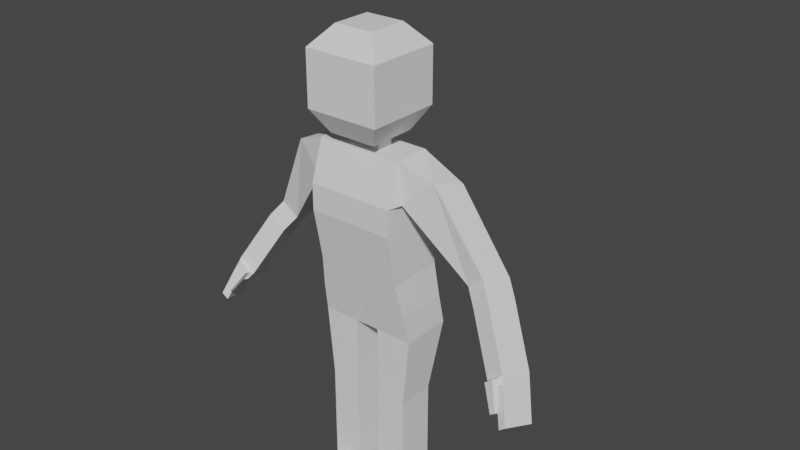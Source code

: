 # Source: lowPolyHeroBase2.blend  (saved by Blender 2.90.8; exported with 4.5.12 LTS)
import bpy
from mathutils import Matrix  # noqa: F401  (used for matrix-valued properties, if any)

bpy.ops.wm.read_factory_settings(use_empty=True)
scene = bpy.context.scene
scene.name = 'Scene'

# ---- collections
col_collection = bpy.data.collections.new('Collection'); scene.collection.children.link(col_collection)

# ---- world
world_world = bpy.data.worlds.new('World'); scene.world = world_world
world_world.use_nodes = True; world_world.node_tree.nodes.clear()
_N = world_world.node_tree.nodes; _L = world_world.node_tree.links
n0 = _N.new('ShaderNodeOutputWorld'); n0.name = 'World Output'; n0.location = (300, 300)
n1 = _N.new('ShaderNodeBackground'); n1.name = 'Background'; n1.location = (10, 300)
n1.inputs[0].default_value = (0.05088, 0.05088, 0.05088, 1.0)
_L.new(n1.outputs[0], n0.inputs[0])
n0.is_active_output = True
world_world.color = (0.05088, 0.05088, 0.05088)
world_world.use_sun_shadow = False
world_world.sun_shadow_jitter_overblur = 0.0

# ---- cameras
cam_camera_002 = bpy.data.cameras.new('Camera.002')
cam_camera_002.clip_end = 100.0
cam_camera_002.lens = 39.38

# ---- meshes
me_cube_002 = bpy.data.meshes.new('Cube.002')
me_cube_002.from_pydata([(0.287, -1.0, 1.633), (0.287, 1.446, -1.0), (0.287, -0.2816, -1.0), (0.287, 1.138, 1.633), (1.152, -0.2821, -1.0), (1.0, -1.0, 1.633), (1.152, 1.446, -1.0), (1.0, 1.138, 1.633), (0.0, 1.446, -1.0), (0.0, 1.138, 1.633), (0.0, -0.2705, -1.0), (0.0, -1.0, 1.633), (0.287, 1.0, -5.622), (0.287, -0.283, -5.622), (1.0, 1.0, -5.622), (1.0, -0.283, -5.622), (1.0, 1.0, -2.627), (0.287, 1.0, -2.627), (0.287, -0.283, -2.627), (1.0, -0.283, -2.627), (1.0, 1.0, -3.018), (0.287, 1.0, -3.018), (0.287, -0.283, -3.018), (1.0, -0.283, -3.018), (1.0, 1.0, -4.906), (0.287, 1.0, -4.906), (0.287, -0.283, -4.906), (1.0, -0.283, -4.906), (0.287, -1.616, -5.622), (1.0, -1.616, -5.622), (0.287, -1.616, -5.273), (1.0, -1.616, -5.273), (0.287, 0.6945, 3.167), (1.0, 0.6945, 3.167), (1.0, -0.5501, 3.167), (0.287, -0.5501, 3.167), (0.0, 0.6945, 3.167), (0.0, -0.5501, 3.167), (1.0, 1.27, 2.242), (0.287, 1.27, 2.242), (1.0, -1.0, 2.242), (0.287, -1.0, 2.242), (0.0, -1.0, 2.242), (0.0, 1.27, 2.242), (2.935, 1.158, 0.814), (2.741, 0.205, 0.9815), (2.569, 1.207, 0.5157), (2.374, 0.2536, 0.6832), (4.215, -0.1583, -1.633), (4.021, -1.112, -1.466), (4.07, -0.1391, -1.752), (3.875, -1.092, -1.584), (3.006, -0.04203, 0.6366), (3.201, 0.9113, 0.4692), (2.834, 0.9598, 0.1709), (2.639, 0.006532, 0.3383), (3.68, -0.6181, -0.556), (3.508, 0.3838, -1.022), (3.875, 0.3352, -0.7234), (3.313, -0.5695, -0.8543), (3.747, -0.7152, -0.735), (3.619, 0.2809, -1.165), (3.942, 0.2381, -0.9025), (3.424, -0.6724, -0.9979), (3.833, -0.8392, -0.9636), (3.869, 0.1351, -1.26), (4.028, 0.1141, -1.131), (3.674, -0.8182, -1.093), (3.444, -0.7378, -0.9206), (3.367, -0.6661, -0.8205), (3.623, -0.7, -0.6126), (3.67, -0.7677, -0.7374), (3.429, -0.8983, -0.8586), (3.369, -0.8426, -0.7809), (3.567, -0.8689, -0.6194), (3.604, -0.9215, -0.7163), (3.697, -1.072, -1.311), (3.844, -1.092, -1.191), (3.687, -1.177, -1.27), (3.801, -1.192, -1.177), (0.287, 1.295, -0.3337), (0.287, -0.4634, -0.3337), (1.103, 1.295, -0.3337), (1.103, -0.4638, -0.3337), (0.0, -0.4551, -0.3337), (0.0, 1.295, -0.3337), (0.287, 1.233, 0.4399), (0.287, -0.6745, 0.4399), (1.0, 1.233, 0.4399), (1.0, -0.6747, 0.4399), (0.0, -0.6695, 0.4399), (0.0, 1.233, 0.4399), (1.963, 0.6889, 2.691), (1.462, 1.17, 1.964), (1.761, -0.299, 2.864), (1.113, -0.5371, 2.264)], [], [(91, 9, 3, 86), (86, 3, 7, 88), (88, 7, 5, 89), (8, 1, 2, 10), (25, 24, 14, 12), (93, 92, 44, 46), (38, 39, 32, 33), (12, 14, 15, 13), (87, 0, 11, 90), (89, 5, 0, 87), (26, 25, 12, 13), (27, 26, 30, 31), (24, 27, 15, 14), (6, 4, 19, 16), (4, 2, 18, 19), (2, 1, 17, 18), (1, 6, 16, 17), (16, 19, 23, 20), (19, 18, 22, 23), (18, 17, 21, 22), (17, 16, 20, 21), (20, 23, 27, 24), (23, 22, 26, 27), (22, 21, 25, 26), (21, 20, 24, 25), (31, 30, 28, 29), (15, 27, 31, 29), (13, 15, 29, 28), (26, 13, 28, 30), (33, 32, 35, 34), (32, 36, 37, 35), (42, 41, 35, 37), (39, 43, 36, 32), (41, 40, 34, 35), (0, 5, 40, 41), (3, 9, 43, 39), (11, 0, 41, 42), (7, 3, 39, 38), (5, 7, 38, 40), (66, 64, 49, 48), (92, 94, 45, 44), (95, 93, 46, 47), (94, 95, 47, 45), (51, 50, 48, 49), (67, 65, 50, 51), (65, 66, 48, 50), (64, 67, 51, 49), (45, 47, 55, 52), (46, 44, 53, 54), (47, 46, 54, 55), (44, 45, 52, 53), (52, 55, 59, 56), (54, 53, 58, 57), (55, 54, 57, 59), (53, 52, 56, 58), (38, 39, 43), (56, 59, 69, 70), (57, 58, 62, 61), (59, 57, 61, 63), (58, 56, 60, 62), (60, 63, 67, 64), (61, 62, 66, 65), (63, 61, 65, 67), (62, 60, 64, 66), (68, 71, 77, 76), (63, 60, 71, 68), (60, 56, 70, 71), (59, 63, 68, 69), (74, 73, 72, 75), (70, 69, 73, 74), (71, 70, 74, 75), (69, 68, 72, 73), (76, 77, 79, 78), (71, 75, 79, 77), (72, 68, 76, 78), (75, 72, 78, 79), (4, 83, 81, 2), (2, 81, 84, 10), (6, 82, 83, 4), (1, 80, 82, 6), (8, 85, 80, 1), (83, 89, 87, 81), (81, 87, 90, 84), (82, 88, 89, 83), (80, 86, 88, 82), (85, 91, 86, 80), (34, 40, 95, 94), (40, 38, 93, 95), (33, 34, 94, 92), (38, 33, 92, 93)])
_uv = me_cube_002.uv_layers.new(name='UVMap')
_uv.uv.foreach_set('vector', [0.5117, 0.375, 0.625, 0.375, 0.625, 0.4109, 0.5117, 0.4109, 0.5117, 0.4109, 0.625, 0.4109, 0.625, 0.5, 0.5117, 0.5, 0.5117, 0.5, 0.625, 0.5, 0.625, 0.75, 0.5117, 0.75, 0.25, 0.5, 0.2859, 0.5, 0.2859, 0.75, 0.25, 0.75, 0.375, 0.4109, 0.375, 0.5, 0.375, 0.5, 0.375, 0.4109, 0.625, 0.5, 0.625, 0.5, 0.625, 0.5, 0.625, 0.5, 0.625, 0.5, 0.625, 0.4109, 0.625, 0.4109, 0.625, 0.5, 0.2859, 0.5, 0.375, 0.5, 0.375, 0.75, 0.2859, 0.75, 0.5117, 0.8391, 0.625, 0.8391, 0.625, 0.875, 0.5117, 0.875, 0.5117, 0.75, 0.625, 0.75, 0.625, 0.8391, 0.5117, 0.8391, 0.2859, 0.75, 0.2859, 0.5, 0.2859, 0.5, 0.2859, 0.75, 0.375, 0.75, 0.375, 0.8391, 0.375, 0.8391, 0.375, 0.75, 0.375, 0.5, 0.375, 0.75, 0.375, 0.75, 0.375, 0.5, 0.375, 0.5, 0.375, 0.75, 0.375, 0.75, 0.375, 0.5, 0.375, 0.75, 0.375, 0.8391, 0.375, 0.8391, 0.375, 0.75, 0.2859, 0.75, 0.2859, 0.5, 0.2859, 0.5, 0.2859, 0.75, 0.375, 0.4109, 0.375, 0.5, 0.375, 0.5, 0.375, 0.4109, 0.375, 0.5, 0.375, 0.75, 0.375, 0.75, 0.375, 0.5, 0.375, 0.75, 0.375, 0.8391, 0.375, 0.8391, 0.375, 0.75, 0.2859, 0.75, 0.2859, 0.5, 0.2859, 0.5, 0.2859, 0.75, 0.375, 0.4109, 0.375, 0.5, 0.375, 0.5, 0.375, 0.4109, 0.375, 0.5, 0.375, 0.75, 0.375, 0.75, 0.375, 0.5, 0.375, 0.75, 0.375, 0.8391, 0.375, 0.8391, 0.375, 0.75, 0.2859, 0.75, 0.2859, 0.5, 0.2859, 0.5, 0.2859, 0.75, 0.375, 0.4109, 0.375, 0.5, 0.375, 0.5, 0.375, 0.4109, 0.375, 0.75, 0.375, 0.8391, 0.375, 0.8391, 0.375, 0.75, 0.375, 0.75, 0.375, 0.75, 0.375, 0.75, 0.375, 0.75, 0.2859, 0.75, 0.375, 0.75, 0.375, 0.75, 0.2859, 0.75, 0.2859, 0.75, 0.2859, 0.75, 0.2859, 0.75, 0.2859, 0.75, 0.625, 0.5, 0.7141, 0.5, 0.7141, 0.75, 0.625, 0.75, 0.7141, 0.5, 0.75, 0.5, 0.75, 0.75, 0.7141, 0.75, 0.625, 0.875, 0.625, 0.8391, 0.625, 0.8391, 0.625, 0.875, 0.625, 0.4109, 0.625, 0.375, 0.625, 0.375, 0.625, 0.4109, 0.625, 0.8391, 0.625, 0.75, 0.625, 0.75, 0.625, 0.8391, 0.625, 0.8391, 0.625, 0.75, 0.625, 0.75, 0.625, 0.8391, 0.625, 0.4109, 0.625, 0.375, 0.625, 0.375, 0.625, 0.4109, 0.625, 0.875, 0.625, 0.8391, 0.625, 0.8391, 0.625, 0.875, 0.625, 0.5, 0.625, 0.4109, 0.625, 0.4109, 0.625, 0.5, 0.625, 0.75, 0.625, 0.5, 0.625, 0.5, 0.625, 0.75, 0.625, 0.5, 0.625, 0.75, 0.625, 0.75, 0.625, 0.5, 0.625, 0.5, 0.625, 0.75, 0.625, 0.75, 0.625, 0.5, 0.625, 0.75, 0.625, 0.5, 0.625, 0.5, 0.625, 0.75, 0.625, 0.75, 0.625, 0.75, 0.625, 0.75, 0.625, 0.75, 0.625, 0.75, 0.625, 0.5, 0.625, 0.5, 0.625, 0.75, 0.625, 0.75, 0.625, 0.5, 0.625, 0.5, 0.625, 0.75, 0.625, 0.5, 0.625, 0.5, 0.625, 0.5, 0.625, 0.5, 0.625, 0.75, 0.625, 0.75, 0.625, 0.75, 0.625, 0.75, 0.625, 0.75, 0.625, 0.75, 0.625, 0.75, 0.625, 0.75, 0.625, 0.5, 0.625, 0.5, 0.625, 0.5, 0.625, 0.5, 0.625, 0.75, 0.625, 0.5, 0.625, 0.5, 0.625, 0.75, 0.625, 0.5, 0.625, 0.75, 0.625, 0.75, 0.625, 0.5, 0.625, 0.75, 0.625, 0.75, 0.625, 0.75, 0.625, 0.75, 0.625, 0.5, 0.625, 0.5, 0.625, 0.5, 0.625, 0.5, 0.625, 0.75, 0.625, 0.5, 0.625, 0.5, 0.625, 0.75, 0.625, 0.5, 0.625, 0.75, 0.625, 0.75, 0.625, 0.5, 0.625, 0.5, 0.625, 0.4109, 0.625, 0.375, 0.625, 0.75, 0.625, 0.75, 0.625, 0.75, 0.625, 0.75, 0.625, 0.5, 0.625, 0.5, 0.625, 0.5, 0.625, 0.5, 0.625, 0.75, 0.625, 0.5, 0.625, 0.5, 0.625, 0.75, 0.625, 0.5, 0.625, 0.75, 0.625, 0.75, 0.625, 0.5, 0.625, 0.75, 0.625, 0.75, 0.625, 0.75, 0.625, 0.75, 0.625, 0.5, 0.625, 0.5, 0.625, 0.5, 0.625, 0.5, 0.625, 0.75, 0.625, 0.5, 0.625, 0.5, 0.625, 0.75, 0.625, 0.5, 0.625, 0.75, 0.625, 0.75, 0.625, 0.5, 0.625, 0.75, 0.625, 0.75, 0.625, 0.75, 0.625, 0.75, 0.625, 0.75, 0.625, 0.75, 0.625, 0.75, 0.625, 0.75, 0.625, 0.75, 0.625, 0.75, 0.625, 0.75, 0.625, 0.75, 0.625, 0.75, 0.625, 0.75, 0.625, 0.75, 0.625, 0.75, 0.625, 0.75, 0.625, 0.75, 0.625, 0.75, 0.625, 0.75, 0.625, 0.75, 0.625, 0.75, 0.625, 0.75, 0.625, 0.75, 0.625, 0.75, 0.625, 0.75, 0.625, 0.75, 0.625, 0.75, 0.625, 0.75, 0.625, 0.75, 0.625, 0.75, 0.625, 0.75, 0.625, 0.75, 0.625, 0.75, 0.625, 0.75, 0.625, 0.75, 0.625, 0.75, 0.625, 0.75, 0.625, 0.75, 0.625, 0.75, 0.625, 0.75, 0.625, 0.75, 0.625, 0.75, 0.625, 0.75, 0.625, 0.75, 0.625, 0.75, 0.625, 0.75, 0.625, 0.75, 0.375, 0.75, 0.4383, 0.75, 0.4383, 0.8391, 0.375, 0.8391, 0.375, 0.8391, 0.4383, 0.8391, 0.4383, 0.875, 0.375, 0.875, 0.375, 0.5, 0.4383, 0.5, 0.4383, 0.75, 0.375, 0.75, 0.375, 0.4109, 0.4383, 0.4109, 0.4383, 0.5, 0.375, 0.5, 0.375, 0.375, 0.4383, 0.375, 0.4383, 0.4109, 0.375, 0.4109, 0.4383, 0.75, 0.5117, 0.75, 0.5117, 0.8391, 0.4383, 0.8391, 0.4383, 0.8391, 0.5117, 0.8391, 0.5117, 0.875, 0.4383, 0.875, 0.4383, 0.5, 0.5117, 0.5, 0.5117, 0.75, 0.4383, 0.75, 0.4383, 0.4109, 0.5117, 0.4109, 0.5117, 0.5, 0.4383, 0.5, 0.4383, 0.375, 0.5117, 0.375, 0.5117, 0.4109, 0.4383, 0.4109, 0.625, 0.75, 0.625, 0.75, 0.625, 0.75, 0.625, 0.75, 0.625, 0.75, 0.625, 0.5, 0.625, 0.5, 0.625, 0.75, 0.625, 0.5, 0.625, 0.75, 0.625, 0.75, 0.625, 0.5, 0.625, 0.5, 0.625, 0.5, 0.625, 0.5, 0.625, 0.5])
me_cube_002.use_remesh_fix_poles = True
me_cube_002.use_remesh_preserve_attributes = False
me_cube_002.use_mirror_vertex_groups = False
me_cube_002.update()
me_cube_003 = bpy.data.meshes.new('Cube.003')
me_cube_003.from_pydata([(0.6465, -0.6465, -1.0), (0.5291, -0.5291, 0.8322), (0.6465, 0.6465, -1.0), (0.5291, 0.5291, 0.8322), (1.0, 1.0, 0.4535), (1.0, -1.0, 0.4535), (1.0, 1.0, -0.5746), (1.0, -1.0, -0.5746), (0.0, 0.6465, -1.0), (0.0, 0.5291, 0.8322), (0.0, -0.6465, -1.0), (0.0, -0.5291, 0.8322), (0.0, -1.0, 0.4535), (0.0, 1.0, 0.4535), (0.0, 1.0, -0.5746), (0.0, -1.0, -0.5746), (1.0, 1.0, 0.2128), (1.0, -1.0, 0.2128), (0.0, 1.0, 0.2128), (0.0, -1.0, 0.2128), (1.0, 1.0, -0.1142), (1.0, -1.0, -0.1142), (0.0, 1.0, -0.1142), (0.0, -1.0, -0.1142), (0.1764, 0.5291, 0.8322), (0.3527, 0.5291, 0.8322), (0.2155, -0.6465, -1.0), (0.431, -0.6465, -1.0), (0.3333, 1.0, 0.4535), (0.6667, 1.0, 0.4535), (0.3333, 1.0, -0.5746), (0.6667, 1.0, -0.5746), (0.431, 0.6465, -1.0), (0.2155, 0.6465, -1.0), (0.3527, -0.5291, 0.8322), (0.1764, -0.5291, 0.8322), (0.6667, -1.0, 0.4535), (0.3333, -1.0, 0.4535), (0.6667, -1.0, -0.5746), (0.3333, -1.0, -0.5746), (0.6275, -1.0, 0.1427), (0.3725, -1.0, 0.1427), (0.3333, 1.0, 0.2128), (0.6667, 1.0, 0.2128), (0.3333, 1.0, -0.1142), (0.6667, 1.0, -0.1142), (0.6275, -1.0, -0.01886), (0.3725, -1.0, -0.01886), (0.6667, -1.0, 0.2128), (0.3333, -1.0, 0.2128), (0.6667, -1.0, -0.1142), (0.3333, -1.0, -0.1142), (0.6465, -0.2155, -1.0), (0.6465, 0.2155, -1.0), (0.5291, 0.1764, 0.8322), (0.5291, -0.1764, 0.8322), (1.0, 0.3333, 0.4535), (1.0, -0.3333, 0.4535), (1.0, 0.3333, -0.5746), (1.0, -0.3333, -0.5746), (0.0, 0.1764, 0.8322), (0.0, -0.1764, 0.8322), (0.0, 0.2155, -1.0), (0.0, -0.2155, -1.0), (1.0, 0.3333, 0.2128), (1.0, -0.3333, 0.2128), (1.0, 0.3333, -0.1142), (1.0, -0.3333, -0.1142), (0.3527, 0.1764, 0.8322), (0.3527, -0.1764, 0.8322), (0.1764, 0.1764, 0.8322), (0.1764, -0.1764, 0.8322), (0.2155, 0.2155, -1.0), (0.2155, -0.2155, -1.0), (0.431, 0.2155, -1.0), (0.431, -0.2155, -1.0), (0.0, 0.2155, -1.564), (0.0, -0.2155, -1.564), (0.2155, 0.2155, -1.564), (0.2155, -0.2155, -1.564), (0.431, 0.2155, -1.564), (0.431, -0.2155, -1.564)], [], [(29, 25, 3, 4), (57, 55, 1, 5), (75, 52, 0, 27), (65, 57, 5, 17), (43, 29, 4, 16), (32, 31, 6, 2), (52, 59, 7, 0), (26, 39, 15, 10), (49, 37, 12, 19), (71, 61, 11, 35), (37, 35, 11, 12), (51, 49, 19, 23), (45, 43, 16, 20), (67, 65, 17, 21), (59, 67, 21, 7), (31, 45, 20, 6), (39, 51, 23, 15), (7, 21, 50, 38), (38, 50, 51, 39), (14, 22, 44, 30), (30, 44, 45, 31), (22, 18, 42, 44), (44, 42, 43, 45), (21, 17, 48, 50), (46, 40, 41, 47), (5, 1, 34, 36), (36, 34, 35, 37), (55, 69, 34, 1), (69, 71, 35, 34), (17, 5, 36, 48), (48, 36, 37, 49), (0, 7, 38, 27), (27, 38, 39, 26), (8, 14, 30, 33), (33, 30, 31, 32), (18, 13, 28, 42), (42, 28, 29, 43), (63, 73, 26, 10), (73, 75, 27, 26), (13, 9, 24, 28), (28, 24, 25, 29), (41, 40, 48, 49), (46, 47, 51, 50), (40, 46, 50, 48), (47, 41, 49, 51), (33, 32, 74, 72), (75, 73, 79, 81), (8, 33, 72, 62), (73, 63, 77, 79), (25, 24, 70, 68), (68, 70, 71, 69), (3, 25, 68, 54), (54, 68, 69, 55), (6, 20, 66, 58), (58, 66, 67, 59), (20, 16, 64, 66), (66, 64, 65, 67), (24, 9, 60, 70), (70, 60, 61, 71), (2, 6, 58, 53), (53, 58, 59, 52), (16, 4, 56, 64), (64, 56, 57, 65), (32, 2, 53, 74), (74, 53, 52, 75), (4, 3, 54, 56), (56, 54, 55, 57), (78, 80, 81, 79), (76, 78, 79, 77), (74, 75, 81, 80), (62, 72, 78, 76), (72, 74, 80, 78)])
_uv = me_cube_003.uv_layers.new(name='UVMap')
_uv.uv.foreach_set('vector', [0.5567, 0.4583, 0.625, 0.4583, 0.625, 0.5, 0.5567, 0.5, 0.5567, 0.6667, 0.625, 0.6667, 0.625, 0.75, 0.5567, 0.75, 0.3333, 0.6667, 0.375, 0.6667, 0.375, 0.75, 0.3333, 0.75, 0.5266, 0.6667, 0.5567, 0.6667, 0.5567, 0.75, 0.5266, 0.75, 0.5266, 0.4583, 0.5567, 0.4583, 0.5567, 0.5, 0.5266, 0.5, 0.375, 0.4583, 0.4282, 0.4583, 0.4282, 0.5, 0.375, 0.5, 0.375, 0.6667, 0.4282, 0.6667, 0.4282, 0.75, 0.375, 0.75, 0.375, 0.8333, 0.4282, 0.8333, 0.4282, 0.875, 0.375, 0.875, 0.5266, 0.8333, 0.5567, 0.8333, 0.5567, 0.875, 0.5266, 0.875, 0.7083, 0.6667, 0.75, 0.6667, 0.75, 0.75, 0.7083, 0.75, 0.5567, 0.8333, 0.625, 0.8333, 0.625, 0.875, 0.5567, 0.875, 0.4857, 0.8333, 0.5266, 0.8333, 0.5266, 0.875, 0.4857, 0.875, 0.4857, 0.4583, 0.5266, 0.4583, 0.5266, 0.5, 0.4857, 0.5, 0.4857, 0.6667, 0.5266, 0.6667, 0.5266, 0.75, 0.4857, 0.75, 0.4282, 0.6667, 0.4857, 0.6667, 0.4857, 0.75, 0.4282, 0.75, 0.4282, 0.4583, 0.4857, 0.4583, 0.4857, 0.5, 0.4282, 0.5, 0.4282, 0.8333, 0.4857, 0.8333, 0.4857, 0.875, 0.4282, 0.875, 0.4282, 0.75, 0.4857, 0.75, 0.4857, 0.7917, 0.4282, 0.7917, 0.4282, 0.7917, 0.4857, 0.7917, 0.4857, 0.8333, 0.4282, 0.8333, 0.4282, 0.375, 0.4857, 0.375, 0.4857, 0.4167, 0.4282, 0.4167, 0.4282, 0.4167, 0.4857, 0.4167, 0.4857, 0.4583, 0.4282, 0.4583, 0.4857, 0.375, 0.5266, 0.375, 0.5266, 0.4167, 0.4857, 0.4167, 0.4857, 0.4167, 0.5266, 0.4167, 0.5266, 0.4583, 0.4857, 0.4583, 0.4857, 0.75, 0.5266, 0.75, 0.5266, 0.7917, 0.4857, 0.7917, 0.4888, 0.7947, 0.5235, 0.7947, 0.5235, 0.8303, 0.4888, 0.8303, 0.5567, 0.75, 0.625, 0.75, 0.625, 0.7917, 0.5567, 0.7917, 0.5567, 0.7917, 0.625, 0.7917, 0.625, 0.8333, 0.5567, 0.8333, 0.625, 0.6667, 0.6667, 0.6667, 0.6667, 0.75, 0.625, 0.75, 0.6667, 0.6667, 0.7083, 0.6667, 0.7083, 0.75, 0.6667, 0.75, 0.5266, 0.75, 0.5567, 0.75, 0.5567, 0.7917, 0.5266, 0.7917, 0.5266, 0.7917, 0.5567, 0.7917, 0.5567, 0.8333, 0.5266, 0.8333, 0.375, 0.75, 0.4282, 0.75, 0.4282, 0.7917, 0.375, 0.7917, 0.375, 0.7917, 0.4282, 0.7917, 0.4282, 0.8333, 0.375, 0.8333, 0.375, 0.375, 0.4282, 0.375, 0.4282, 0.4167, 0.375, 0.4167, 0.375, 0.4167, 0.4282, 0.4167, 0.4282, 0.4583, 0.375, 0.4583, 0.5266, 0.375, 0.5567, 0.375, 0.5567, 0.4167, 0.5266, 0.4167, 0.5266, 0.4167, 0.5567, 0.4167, 0.5567, 0.4583, 0.5266, 0.4583, 0.25, 0.6667, 0.2917, 0.6667, 0.2917, 0.75, 0.25, 0.75, 0.2917, 0.6667, 0.3333, 0.6667, 0.3333, 0.75, 0.2917, 0.75, 0.5567, 0.375, 0.625, 0.375, 0.625, 0.4167, 0.5567, 0.4167, 0.5567, 0.4167, 0.625, 0.4167, 0.625, 0.4583, 0.5567, 0.4583, 0.5235, 0.8303, 0.5235, 0.7947, 0.5266, 0.7917, 0.5266, 0.8333, 0.4888, 0.7947, 0.4888, 0.8303, 0.4857, 0.8333, 0.4857, 0.7917, 0.5235, 0.7947, 0.4888, 0.7947, 0.4857, 0.7917, 0.5266, 0.7917, 0.4888, 0.8303, 0.5235, 0.8303, 0.5266, 0.8333, 0.4857, 0.8333, 0.2917, 0.5, 0.3333, 0.5, 0.3333, 0.5833, 0.2917, 0.5833, 0.3333, 0.6667, 0.2917, 0.6667, 0.2917, 0.6667, 0.3333, 0.6667, 0.25, 0.5, 0.2917, 0.5, 0.2917, 0.5833, 0.25, 0.5833, 0.2917, 0.6667, 0.25, 0.6667, 0.25, 0.6667, 0.2917, 0.6667, 0.6667, 0.5, 0.7083, 0.5, 0.7083, 0.5833, 0.6667, 0.5833, 0.6667, 0.5833, 0.7083, 0.5833, 0.7083, 0.6667, 0.6667, 0.6667, 0.625, 0.5, 0.6667, 0.5, 0.6667, 0.5833, 0.625, 0.5833, 0.625, 0.5833, 0.6667, 0.5833, 0.6667, 0.6667, 0.625, 0.6667, 0.4282, 0.5, 0.4857, 0.5, 0.4857, 0.5833, 0.4282, 0.5833, 0.4282, 0.5833, 0.4857, 0.5833, 0.4857, 0.6667, 0.4282, 0.6667, 0.4857, 0.5, 0.5266, 0.5, 0.5266, 0.5833, 0.4857, 0.5833, 0.4857, 0.5833, 0.5266, 0.5833, 0.5266, 0.6667, 0.4857, 0.6667, 0.7083, 0.5, 0.75, 0.5, 0.75, 0.5833, 0.7083, 0.5833, 0.7083, 0.5833, 0.75, 0.5833, 0.75, 0.6667, 0.7083, 0.6667, 0.375, 0.5, 0.4282, 0.5, 0.4282, 0.5833, 0.375, 0.5833, 0.375, 0.5833, 0.4282, 0.5833, 0.4282, 0.6667, 0.375, 0.6667, 0.5266, 0.5, 0.5567, 0.5, 0.5567, 0.5833, 0.5266, 0.5833, 0.5266, 0.5833, 0.5567, 0.5833, 0.5567, 0.6667, 0.5266, 0.6667, 0.3333, 0.5, 0.375, 0.5, 0.375, 0.5833, 0.3333, 0.5833, 0.3333, 0.5833, 0.375, 0.5833, 0.375, 0.6667, 0.3333, 0.6667, 0.5567, 0.5, 0.625, 0.5, 0.625, 0.5833, 0.5567, 0.5833, 0.5567, 0.5833, 0.625, 0.5833, 0.625, 0.6667, 0.5567, 0.6667, 0.2917, 0.5833, 0.3333, 0.5833, 0.3333, 0.6667, 0.2917, 0.6667, 0.25, 0.5833, 0.2917, 0.5833, 0.2917, 0.6667, 0.25, 0.6667, 0.3333, 0.5833, 0.3333, 0.6667, 0.3333, 0.6667, 0.3333, 0.5833, 0.25, 0.5833, 0.2917, 0.5833, 0.2917, 0.5833, 0.25, 0.5833, 0.2917, 0.5833, 0.3333, 0.5833, 0.3333, 0.5833, 0.2917, 0.5833])
me_cube_003.use_remesh_fix_poles = True
me_cube_003.use_remesh_preserve_attributes = False
me_cube_003.use_mirror_vertex_groups = False
me_cube_003.update()
arm_armature_001 = bpy.data.armatures.new('Armature.001')  # bones are not reproduced

# ---- objects
ob_cube = bpy.data.objects.new('Cube', me_cube_002)
ob_cube_002 = bpy.data.objects.new('Cube.002', me_cube_003)
ob_camera = bpy.data.objects.new('Camera', cam_camera_002)
ob_armature = bpy.data.objects.new('Armature', arm_armature_001)

# ---- transforms, parenting, visibility, modifiers, constraints
ob_cube.parent = ob_armature
ob_cube.location = (0.0, 0.0, 3.841)
ob_cube.scale = (0.6636, 0.4525, 0.6636)
ob_cube.lineart.crease_threshold = 0.0
_vg = ob_cube.vertex_groups.new(name='Torso')
for _i, _w in zip([0, 1, 2, 3, 4, 5, 6, 7, 8, 9, 10, 11, 17, 18, 38, 39, 40, 43, 80, 81, 82, 83, 84, 85, 86, 87, 88, 89, 90, 91], [0.08611, 0.2566, 0.8656, 0.1201, 0.0652, 0.1131, 0.08942, 0.1321, 0.4157, 0.128, 0.9621, 0.09192, 0.006994, 0.02873, 0.00625, 0.02066, 0.00327, 0.03033, 0.6623, 0.9303, 0.2476, 0.2894, 0.9763, 0.6871, 0.7579, 0.9265, 0.6563, 0.7244, 0.9428, 0.7538]): _vg.add([_i], _w, 'REPLACE')
_vg = ob_cube.vertex_groups.new(name='Chest')
for _i, _w in zip([0, 3, 5, 7, 9, 11, 32, 33, 34, 35, 36, 37, 38, 39, 40, 41, 42, 43, 80, 82, 83, 85, 86, 87, 88, 89, 90, 91, 93, 94, 95], [0.8717, 0.7643, 0.7174, 0.5821, 0.7713, 0.8773, 0.8208, 0.2258, 0.2903, 0.8656, 0.8829, 0.9124, 0.1794, 0.7786, 0.4629, 0.8774, 0.9104, 0.8246, 0.01031, 0.005458, 0.0003787, 0.01677, 0.1196, 0.05151, 0.114, 0.1135, 0.0426, 0.1294, 0.007545, 0.05036, 0.1772]): _vg.add([_i], _w, 'REPLACE')
_vg = ob_cube.vertex_groups.new(name='Neck')
_vg = ob_cube.vertex_groups.new(name='Head')
_vg = ob_cube.vertex_groups.new(name='Upper_Arm.L')
for _i, _w in zip([0, 3, 5, 7, 9, 11, 32, 33, 34, 35, 36, 37, 38, 39, 40, 41, 42, 43, 44, 45, 46, 47, 52, 53, 54, 55, 88, 89, 92, 93, 94, 95], [0.02677, 0.09543, 0.1527, 0.2515, 0.08087, 0.006423, 0.1736, 0.7681, 0.7064, 0.1318, 0.1113, 0.08465, 0.7814, 0.1791, 0.5149, 0.1037, 0.06891, 0.1281, 0.5119, 0.9311, 0.5171, 0.9274, 0.1005, 0.05624, 0.03011, 0.07951, 0.03451, 0.0001655, 0.9774, 0.9433, 0.9486, 0.8217]): _vg.add([_i], _w, 'REPLACE')
_vg = ob_cube.vertex_groups.new(name='Lower_Arm.L')
for _i, _w in zip([44, 45, 46, 47, 52, 53, 54, 55, 56, 58, 59, 70], [0.4864, 0.06667, 0.4838, 0.06757, 0.8713, 0.9135, 0.932, 0.8906, 0.02204, 0.01664, 0.003735, 0.003035]): _vg.add([_i], _w, 'REPLACE')
_vg = ob_cube.vertex_groups.new(name='Hand.L')
for _i, _w in zip([48, 49, 50, 51, 52, 53, 54, 55, 56, 57, 58, 59, 60, 61, 62, 63, 64, 65, 66, 67, 68, 69, 70, 71, 72, 73, 74, 75, 76, 77, 78, 79], [0.9994, 0.9984, 0.9995, 0.9985, 0.006081, 0.01058, 0.006161, 0.009197, 0.9603, 0.9744, 0.9647, 0.971, 0.9864, 0.9902, 0.9864, 0.9883, 0.9949, 0.9972, 0.9965, 0.9935, 0.9877, 0.9768, 0.9709, 0.9866, 0.9874, 0.9828, 0.9793, 0.9861, 0.9912, 0.9904, 0.9913, 0.9905]): _vg.add([_i], _w, 'REPLACE')
_vg = ob_cube.vertex_groups.new(name='Upper_Arm.R')
_vg = ob_cube.vertex_groups.new(name='Lower_Arm.R')
_vg = ob_cube.vertex_groups.new(name='Hand.R')
_vg = ob_cube.vertex_groups.new(name='Upper_Leg.L')
for _i, _w in zip([1, 2, 4, 6, 7, 8, 10, 16, 17, 18, 19, 20, 21, 22, 23, 80, 81, 82, 83, 85, 86, 88, 89, 91], [0.719, 0.1271, 0.9308, 0.8873, 0.01617, 0.5617, 0.02187, 0.8141, 0.761, 0.8027, 0.9578, 0.1678, 0.2, 0.1412, 0.02597, 0.2963, 0.06277, 0.7106, 0.6789, 0.2682, 0.09924, 0.186, 0.1371, 0.09463]): _vg.add([_i], _w, 'REPLACE')
_vg = ob_cube.vertex_groups.new(name='Lower_Leg.L')
for _i, _w in zip([12, 13, 14, 16, 17, 18, 19, 20, 21, 22, 23, 24, 25, 26, 27], [0.5029, 0.05706, 0.5055, 0.1743, 0.2068, 0.1529, 0.03013, 0.8235, 0.7811, 0.8227, 0.9546, 0.8957, 0.8418, 0.1099, 0.06779]): _vg.add([_i], _w, 'REPLACE')
_vg = ob_cube.vertex_groups.new(name='Foot.L')
for _i, _w in zip([12, 13, 14, 15, 22, 24, 25, 26, 27, 28, 29, 30, 31], [0.4958, 0.9423, 0.4939, 0.9756, 0.009142, 0.1003, 0.1507, 0.8855, 0.9311, 0.991, 0.9976, 0.9829, 0.9935]): _vg.add([_i], _w, 'REPLACE')
_vg = ob_cube.vertex_groups.new(name='Upper_Leg.R')
_vg = ob_cube.vertex_groups.new(name='Lower_Leg.R')
_vg = ob_cube.vertex_groups.new(name='Foot.R')
_m = ob_cube.modifiers.new('Mirror', 'MIRROR')
_m.use_clip = True
_m = ob_cube.modifiers.new('Armature', 'ARMATURE')
_m.object = ob_armature
ob_cube_002.parent = ob_armature
ob_cube_002.location = (0.0, 0.0, 6.922)
ob_cube_002.scale = (0.5728, 0.5728, 0.8056)
ob_cube_002.lineart.crease_threshold = 0.0
_vg = ob_cube_002.vertex_groups.new(name='Torso')
_vg = ob_cube_002.vertex_groups.new(name='Chest')
for _i, _w in zip([8, 32, 33, 52, 53, 62, 63, 72, 73, 74, 75, 76, 77, 78, 79, 80, 81], [0.00224, 0.0007475, 0.001586, 0.01948, 0.02541, 0.05961, 0.04701, 0.06767, 0.05806, 0.07625, 0.07483, 0.849, 0.9355, 0.764, 0.8971, 0.7222, 0.8454]): _vg.add([_i], _w, 'REPLACE')
_vg = ob_cube_002.vertex_groups.new(name='Neck')
for _i, _w in zip([0, 2, 6, 7, 8, 10, 14, 15, 22, 26, 27, 30, 31, 32, 33, 38, 39, 52, 53, 58, 59, 62, 63, 72, 73, 74, 75, 76, 77, 78, 79, 80, 81], [0.1142, 0.126, 0.03076, 0.01628, 0.2503, 0.2425, 0.07958, 0.05989, 0.00733, 0.2002, 0.1481, 0.06679, 0.05304, 0.1615, 0.2118, 0.03366, 0.05053, 0.149, 0.1584, 0.04071, 0.03513, 0.7738, 0.8317, 0.6363, 0.7006, 0.3008, 0.3023, 0.09521, 0.04153, 0.1306, 0.06019, 0.1301, 0.06939]): _vg.add([_i], _w, 'REPLACE')
_vg = ob_cube_002.vertex_groups.new(name='Head')
for _i, _w in zip([0, 1, 2, 3, 4, 5, 6, 7, 8, 9, 10, 11, 12, 13, 14, 15, 16, 17, 18, 19, 20, 21, 22, 23, 24, 25, 26, 27, 28, 29, 30, 31, 32, 33, 34, 35, 36, 37, 38, 39, 40, 41, 42, 43, 44, 45, 46, 47, 48, 49, 50, 51, 52, 53, 54, 55, 56, 57, 58, 59, 60, 61, 62, 63, 64, 65, 66, 67, 68, 69, 70, 71, 72, 73, 74, 75, 76, 78, 79, 80, 81], [0.8656, 0.9967, 0.8518, 0.9964, 0.9913, 0.9936, 0.9524, 0.9619, 0.7236, 0.997, 0.7376, 0.9979, 0.9942, 0.9906, 0.9108, 0.9339, 0.9876, 0.9908, 0.9842, 0.9897, 0.9777, 0.9829, 0.9676, 0.9777, 0.9971, 0.9968, 0.7796, 0.8301, 0.9915, 0.9915, 0.9243, 0.9385, 0.8132, 0.7624, 0.9972, 0.9977, 0.994, 0.9944, 0.9522, 0.9434, 0.9889, 0.9888, 0.9859, 0.9867, 0.9717, 0.9747, 0.9844, 0.9837, 0.9907, 0.9908, 0.9816, 0.9802, 0.8162, 0.8039, 0.9976, 0.9973, 0.9941, 0.9949, 0.9451, 0.9483, 0.9986, 0.9992, 0.1666, 0.1198, 0.9905, 0.9916, 0.9806, 0.9825, 0.998, 0.9979, 0.9985, 0.9988, 0.296, 0.2414, 0.623, 0.6229, 0.05577, 0.1054, 0.03538, 0.1477, 0.08518]): _vg.add([_i], _w, 'REPLACE')
_vg = ob_cube_002.vertex_groups.new(name='Upper_Arm.L')
_vg = ob_cube_002.vertex_groups.new(name='Lower_Arm.L')
_vg = ob_cube_002.vertex_groups.new(name='Hand.L')
_vg = ob_cube_002.vertex_groups.new(name='Upper_Arm.R')
_vg = ob_cube_002.vertex_groups.new(name='Lower_Arm.R')
_vg = ob_cube_002.vertex_groups.new(name='Hand.R')
_vg = ob_cube_002.vertex_groups.new(name='Upper_Leg.L')
_vg = ob_cube_002.vertex_groups.new(name='Lower_Leg.L')
_vg = ob_cube_002.vertex_groups.new(name='Foot.L')
_vg = ob_cube_002.vertex_groups.new(name='Upper_Leg.R')
_vg = ob_cube_002.vertex_groups.new(name='Lower_Leg.R')
_vg = ob_cube_002.vertex_groups.new(name='Foot.R')
_m = ob_cube_002.modifiers.new('Mirror', 'MIRROR')
_m.use_clip = True
_m = ob_cube_002.modifiers.new('Armature', 'ARMATURE')
_m.object = ob_armature
ob_camera.location = (10.48, -20.46, 11.96)
ob_camera.rotation_euler = (1.363, -0.04621, 0.4666)
ob_camera.lineart.crease_threshold = 0.0
ob_armature.location = (0.0, 0.0, 0.0)
ob_armature.lineart.crease_threshold = 0.0

# ---- collection membership
col_collection.objects.link(ob_cube)
col_collection.objects.link(ob_cube_002)
col_collection.objects.link(ob_camera)
col_collection.objects.link(ob_armature)

# ---- scene / render settings (as saved in the file)
scene.frame_start = 1; scene.frame_end = 20; scene.frame_set(1)
scene.render.engine = 'BLENDER_EEVEE_NEXT'
scene.cycles.use_denoising = False
scene.cycles.samples = 128
scene.cycles.sampling_pattern = 'TABULATED_SOBOL'
scene.cycles.use_adaptive_sampling = False
scene.cycles.use_light_tree = False
scene.view_settings.view_transform = 'Filmic'
bpy.context.view_layer.update()

# ---- added for rendering (the .blend has no active camera and no usable light): camera, sun
cam_auto = bpy.data.cameras.new('AutoCamera')
cam_auto.lens = 50.0
cam_auto.sensor_width = 36.0
cam_auto.clip_end = 1000.0
ob_auto_camera = bpy.data.objects.new('AutoCamera', cam_auto)
scene.collection.objects.link(ob_auto_camera)
ob_auto_camera.location = (8.9836, -10.1791, 11.6772)
ob_auto_camera.rotation_euler = (1.09748, -7.21219e-08, 0.694738)
scene.camera = ob_auto_camera
light_auto_sun = bpy.data.lights.new('AutoSun', 'SUN')
light_auto_sun.energy = 3.0
light_auto_sun.angle = 0.0523599
ob_auto_sun = bpy.data.objects.new('AutoSun', light_auto_sun)
scene.collection.objects.link(ob_auto_sun)
ob_auto_sun.rotation_euler = (0.872665, 0.174533, 0.523599)
bpy.context.view_layer.update()
